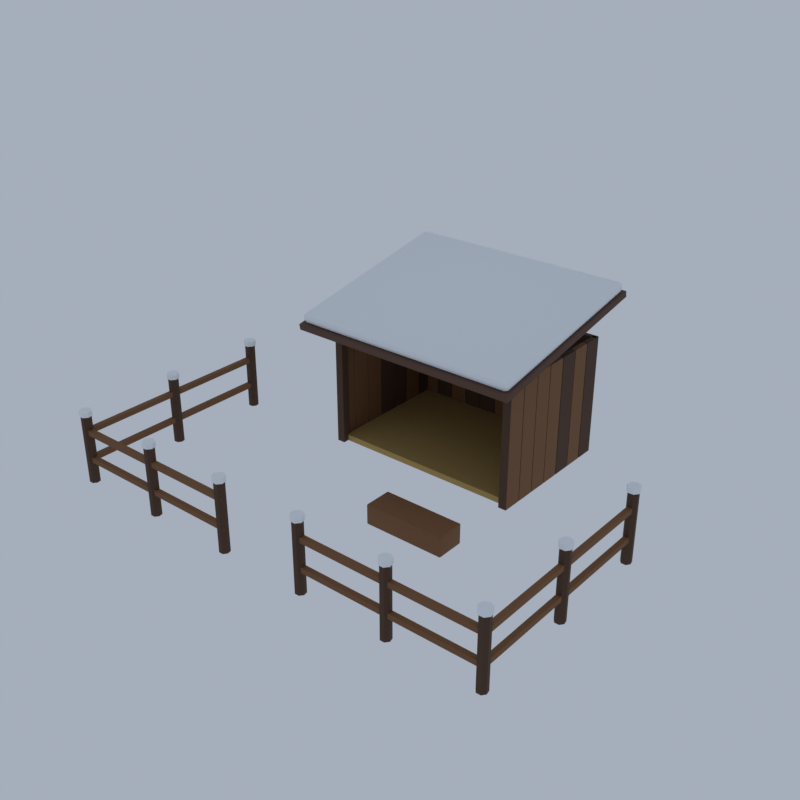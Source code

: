 # Source: E09_goat_pen.blend  (saved by Blender 5.2.45; exported with 4.5.12 LTS)
import bpy
from mathutils import Matrix  # noqa: F401  (used for matrix-valued properties, if any)

bpy.ops.wm.read_factory_settings(use_empty=True)
scene = bpy.context.scene
scene.name = 'Scene'

# ---- collections
col_collection = bpy.data.collections.new('Collection'); scene.collection.children.link(col_collection)

# ---- materials (node trees are filled in below, after node groups)
mat_wood_dark_wood = bpy.data.materials.new('wood_dark|Wood')
mat_wood_dark_wood.diffuse_color = (0.07383, 0.03288, 0.01431, 1.0)
mat_wood_woodplanks = bpy.data.materials.new('wood|WoodPlanks')
mat_wood_woodplanks.diffuse_color = (0.1975, 0.0869, 0.03026, 1.0)
mat_roof_old_slate = bpy.data.materials.new('roof_old|Slate')
mat_roof_old_slate.diffuse_color = (0.1166, 0.06191, 0.04145, 1.0)
mat_snow_snow = bpy.data.materials.new('snow|Snow')
mat_snow_snow.diffuse_color = (0.8592, 0.8913, 0.924, 1.0)
mat_thatch_fabric = bpy.data.materials.new('thatch|Fabric')
mat_thatch_fabric.diffuse_color = (0.4423, 0.2932, 0.09152, 1.0)
mat_water_glass = bpy.data.materials.new('water|Glass')
mat_water_glass.diffuse_color = (0.04455, 0.1636, 0.2195, 1.0)

# ---- material node trees
mat_wood_dark_wood.use_nodes = True; mat_wood_dark_wood.node_tree.nodes.clear()
_N = mat_wood_dark_wood.node_tree.nodes; _L = mat_wood_dark_wood.node_tree.links
n0 = _N.new('ShaderNodeBsdfPrincipled'); n0.name = 'Principled BSDF'; n0.location = (-200, 100)
n0.inputs[0].default_value = (0.07383, 0.03288, 0.01431, 1.0)
n0.inputs[2].default_value = 0.8
n0.inputs[10].default_value = 0.005
n1 = _N.new('ShaderNodeOutputMaterial'); n1.name = 'Material Output'; n1.location = (200, 100)
_L.new(n0.outputs[0], n1.inputs[0])
n1.is_active_output = True
mat_wood_woodplanks.use_nodes = True; mat_wood_woodplanks.node_tree.nodes.clear()
_N = mat_wood_woodplanks.node_tree.nodes; _L = mat_wood_woodplanks.node_tree.links
n0 = _N.new('ShaderNodeBsdfPrincipled'); n0.name = 'Principled BSDF'; n0.location = (-200, 100)
n0.inputs[0].default_value = (0.1975, 0.0869, 0.03026, 1.0)
n0.inputs[2].default_value = 0.8
n0.inputs[10].default_value = 0.005
n1 = _N.new('ShaderNodeOutputMaterial'); n1.name = 'Material Output'; n1.location = (200, 100)
_L.new(n0.outputs[0], n1.inputs[0])
n1.is_active_output = True
mat_roof_old_slate.use_nodes = True; mat_roof_old_slate.node_tree.nodes.clear()
_N = mat_roof_old_slate.node_tree.nodes; _L = mat_roof_old_slate.node_tree.links
n0 = _N.new('ShaderNodeBsdfPrincipled'); n0.name = 'Principled BSDF'; n0.location = (-200, 100)
n0.inputs[0].default_value = (0.1166, 0.06191, 0.04145, 1.0)
n0.inputs[2].default_value = 0.95
n0.inputs[10].default_value = 0.005
n1 = _N.new('ShaderNodeOutputMaterial'); n1.name = 'Material Output'; n1.location = (200, 100)
_L.new(n0.outputs[0], n1.inputs[0])
n1.is_active_output = True
mat_snow_snow.use_nodes = True; mat_snow_snow.node_tree.nodes.clear()
_N = mat_snow_snow.node_tree.nodes; _L = mat_snow_snow.node_tree.links
n0 = _N.new('ShaderNodeBsdfPrincipled'); n0.name = 'Principled BSDF'; n0.location = (-200, 100)
n0.inputs[0].default_value = (0.8592, 0.8913, 0.924, 1.0)
n0.inputs[2].default_value = 0.7
n0.inputs[10].default_value = 0.005
n1 = _N.new('ShaderNodeOutputMaterial'); n1.name = 'Material Output'; n1.location = (200, 100)
_L.new(n0.outputs[0], n1.inputs[0])
n1.is_active_output = True
mat_thatch_fabric.use_nodes = True; mat_thatch_fabric.node_tree.nodes.clear()
_N = mat_thatch_fabric.node_tree.nodes; _L = mat_thatch_fabric.node_tree.links
n0 = _N.new('ShaderNodeBsdfPrincipled'); n0.name = 'Principled BSDF'; n0.location = (-200, 100)
n0.inputs[0].default_value = (0.4423, 0.2932, 0.09152, 1.0)
n0.inputs[2].default_value = 1.0
n0.inputs[10].default_value = 0.005
n1 = _N.new('ShaderNodeOutputMaterial'); n1.name = 'Material Output'; n1.location = (200, 100)
_L.new(n0.outputs[0], n1.inputs[0])
n1.is_active_output = True
mat_water_glass.use_nodes = True; mat_water_glass.node_tree.nodes.clear()
_N = mat_water_glass.node_tree.nodes; _L = mat_water_glass.node_tree.links
n0 = _N.new('ShaderNodeBsdfPrincipled'); n0.name = 'Principled BSDF'; n0.location = (-200, 100)
n0.inputs[0].default_value = (0.04455, 0.1636, 0.2195, 1.0)
n0.inputs[1].default_value = 0.2
n0.inputs[2].default_value = 0.05
n0.inputs[10].default_value = 0.005
n1 = _N.new('ShaderNodeOutputMaterial'); n1.name = 'Material Output'; n1.location = (200, 100)
_L.new(n0.outputs[0], n1.inputs[0])
n1.is_active_output = True

# ---- world
world_world = bpy.data.worlds.new('World'); scene.world = world_world
world_world.use_nodes = True; world_world.node_tree.nodes.clear()
_N = world_world.node_tree.nodes; _L = world_world.node_tree.links
n0 = _N.new('ShaderNodeOutputWorld'); n0.name = 'World Output'; n0.location = (200, 100)
n1 = _N.new('ShaderNodeBackground'); n1.name = 'Background'; n1.location = (-200, 100)
n1.inputs[0].default_value = (0.42, 0.47, 0.55, 1.0)
n1.inputs[1].default_value = 0.9
_L.new(n1.outputs[0], n0.inputs[0])
n0.is_active_output = True
world_world.color = (0.05088, 0.05088, 0.05088)
world_world.sun_shadow_jitter_overblur = 0.0

# ---- meshes
me_goat_pen = bpy.data.meshes.new('goat_pen')
me_goat_pen.from_pydata([(4.975, 8.268, 0.0), (4.975, 8.268, 6.0), (4.975, 8.018, 0.0), (4.975, 8.018, 6.0), (4.116, 8.268, 0.0), (4.116, 8.268, 6.0), (4.116, 8.018, 0.0), (4.116, 8.018, 6.0), (4.066, 8.268, 0.0), (4.066, 8.268, 6.0), (4.066, 8.018, 0.0), (4.066, 8.018, 6.0), (3.207, 8.268, 0.0), (3.207, 8.268, 6.0), (3.207, 8.018, 0.0), (3.207, 8.018, 6.0), (3.157, 8.268, 0.0), (3.157, 8.268, 6.0), (3.157, 8.018, 0.0), (3.157, 8.018, 6.0), (2.298, 8.268, 0.0), (2.298, 8.268, 6.0), (2.298, 8.018, 0.0), (2.298, 8.018, 6.0), (2.248, 8.268, 0.0), (2.248, 8.268, 6.0), (2.248, 8.018, 0.0), (2.248, 8.018, 6.0), (1.389, 8.268, 0.0), (1.389, 8.268, 6.0), (1.389, 8.018, 0.0), (1.389, 8.018, 6.0), (1.339, 8.268, 0.0), (1.339, 8.268, 6.0), (1.339, 8.018, 0.0), (1.339, 8.018, 6.0), (0.4795, 8.268, 0.0), (0.4795, 8.268, 6.0), (0.4795, 8.018, 0.0), (0.4795, 8.018, 6.0), (0.4295, 8.268, 0.0), (0.4295, 8.268, 6.0), (0.4295, 8.018, 0.0), (0.4295, 8.018, 6.0), (-0.4295, 8.268, 0.0), (-0.4295, 8.268, 6.0), (-0.4295, 8.018, 0.0), (-0.4295, 8.018, 6.0), (-0.4795, 8.268, 0.0), (-0.4795, 8.268, 6.0), (-0.4795, 8.018, 0.0), (-0.4795, 8.018, 6.0), (-1.339, 8.268, 0.0), (-1.339, 8.268, 6.0), (-1.339, 8.018, 0.0), (-1.339, 8.018, 6.0), (-1.389, 8.268, 0.0), (-1.389, 8.268, 6.0), (-1.389, 8.018, 0.0), (-1.389, 8.018, 6.0), (-2.248, 8.268, 0.0), (-2.248, 8.268, 6.0), (-2.248, 8.018, 0.0), (-2.248, 8.018, 6.0), (-2.298, 8.268, 0.0), (-2.298, 8.268, 6.0), (-2.298, 8.018, 0.0), (-2.298, 8.018, 6.0), (-3.157, 8.268, 0.0), (-3.157, 8.268, 6.0), (-3.157, 8.018, 0.0), (-3.157, 8.018, 6.0), (-3.207, 8.268, 0.0), (-3.207, 8.268, 6.0), (-3.207, 8.018, 0.0), (-3.207, 8.018, 6.0), (-4.066, 8.268, 0.0), (-4.066, 8.268, 6.0), (-4.066, 8.018, 0.0), (-4.066, 8.018, 6.0), (-4.116, 8.268, 0.0), (-4.116, 8.268, 6.0), (-4.116, 8.018, 0.0), (-4.116, 8.018, 6.0), (-4.975, 8.268, 0.0), (-4.975, 8.268, 6.0), (-4.975, 8.018, 0.0), (-4.975, 8.018, 6.0), (-5.005, 8.238, 0.0), (-5.005, 8.238, 6.0), (-4.755, 8.238, 0.0), (-4.755, 8.238, 6.0), (-5.005, 7.288, 0.0), (-5.005, 7.288, 6.0), (-4.755, 7.288, 0.0), (-4.755, 7.288, 6.0), (-5.005, 7.238, 0.0), (-5.005, 7.238, 6.0), (-4.755, 7.238, 0.0), (-4.755, 7.238, 6.0), (-5.005, 6.288, 0.0), (-5.005, 6.288, 6.0), (-4.755, 6.288, 0.0), (-4.755, 6.288, 6.0), (-5.005, 6.238, 0.0), (-5.005, 6.238, 6.0), (-4.755, 6.238, 0.0), (-4.755, 6.238, 6.0), (-5.005, 5.288, 0.0), (-5.005, 5.288, 6.0), (-4.755, 5.288, 0.0), (-4.755, 5.288, 6.0), (-5.005, 5.238, 0.0), (-5.005, 5.238, 6.0), (-4.755, 5.238, 0.0), (-4.755, 5.238, 6.0), (-5.005, 4.288, 0.0), (-5.005, 4.288, 6.0), (-4.755, 4.288, 0.0), (-4.755, 4.288, 6.0), (-5.005, 4.238, 0.0), (-5.005, 4.238, 6.0), (-4.755, 4.238, 0.0), (-4.755, 4.238, 6.0), (-5.005, 3.288, 0.0), (-5.005, 3.288, 6.0), (-4.755, 3.288, 0.0), (-4.755, 3.288, 6.0), (-5.005, 3.238, 0.0), (-5.005, 3.238, 6.0), (-4.755, 3.238, 0.0), (-4.755, 3.238, 6.0), (-5.005, 2.288, 0.0), (-5.005, 2.288, 6.0), (-4.755, 2.288, 0.0), (-4.755, 2.288, 6.0), (-5.005, 2.238, 0.0), (-5.005, 2.238, 6.0), (-4.755, 2.238, 0.0), (-4.755, 2.238, 6.0), (-5.005, 1.288, 0.0), (-5.005, 1.288, 6.0), (-4.755, 1.288, 0.0), (-4.755, 1.288, 6.0), (5.005, 1.288, 0.0), (5.005, 1.288, 6.0), (4.755, 1.288, 0.0), (4.755, 1.288, 6.0), (5.005, 2.238, 0.0), (5.005, 2.238, 6.0), (4.755, 2.238, 0.0), (4.755, 2.238, 6.0), (5.005, 2.288, 0.0), (5.005, 2.288, 6.0), (4.755, 2.288, 0.0), (4.755, 2.288, 6.0), (5.005, 3.238, 0.0), (5.005, 3.238, 6.0), (4.755, 3.238, 0.0), (4.755, 3.238, 6.0), (5.005, 3.288, 0.0), (5.005, 3.288, 6.0), (4.755, 3.288, 0.0), (4.755, 3.288, 6.0), (5.005, 4.238, 0.0), (5.005, 4.238, 6.0), (4.755, 4.238, 0.0), (4.755, 4.238, 6.0), (5.005, 4.288, 0.0), (5.005, 4.288, 6.0), (4.755, 4.288, 0.0), (4.755, 4.288, 6.0), (5.005, 5.238, 0.0), (5.005, 5.238, 6.0), (4.755, 5.238, 0.0), (4.755, 5.238, 6.0), (5.005, 5.288, 0.0), (5.005, 5.288, 6.0), (4.755, 5.288, 0.0), (4.755, 5.288, 6.0), (5.005, 6.238, 0.0), (5.005, 6.238, 6.0), (4.755, 6.238, 0.0), (4.755, 6.238, 6.0), (5.005, 6.288, 0.0), (5.005, 6.288, 6.0), (4.755, 6.288, 0.0), (4.755, 6.288, 6.0), (5.005, 7.238, 0.0), (5.005, 7.238, 6.0), (4.755, 7.238, 0.0), (4.755, 7.238, 6.0), (5.005, 7.288, 0.0), (5.005, 7.288, 6.0), (4.755, 7.288, 0.0), (4.755, 7.288, 6.0), (5.005, 8.238, 0.0), (5.005, 8.238, 6.0), (4.755, 8.238, 0.0), (4.755, 8.238, 6.0), (-5.0, 1.263, 0.0), (-5.0, 1.263, 6.5), (-5.0, 1.663, 0.0), (-5.0, 1.663, 6.5), (-4.6, 1.263, 0.0), (-4.6, 1.263, 6.5), (-4.6, 1.663, 0.0), (-4.6, 1.663, 6.5), (4.6, 1.263, 0.0), (4.6, 1.263, 6.5), (4.6, 1.663, 0.0), (4.6, 1.663, 6.5), (5.0, 1.263, 0.0), (5.0, 1.263, 6.5), (5.0, 1.663, 0.0), (5.0, 1.663, 6.5), (-5.8, -0.2263, 6.173), (-5.8, -0.2824, 6.468), (-5.8, 9.008, 7.932), (-5.8, 8.952, 8.227), (5.8, -0.2263, 6.173), (5.8, -0.2824, 6.468), (5.8, 9.008, 7.932), (5.8, 8.952, 8.227), (-5.5, 0.08711, 6.531), (-5.5, -0.1468, 6.69), (-5.7, 0.04968, 6.728), (-5.5, -0.06278, 6.562), (-5.615, -0.04214, 6.593), (-5.641, -0.08924, 6.701), (-5.641, 0.07614, 6.589), (-5.5, -0.1655, 6.788), (-5.5, -0.006451, 7.022), (-5.7, 0.03097, 6.826), (-5.5, -0.1344, 6.938), (-5.615, -0.1041, 6.918), (-5.641, 0.00451, 6.965), (-5.641, -0.108, 6.799), (-5.5, 8.732, 8.178), (-5.7, 8.694, 8.374), (-5.5, 8.891, 8.412), (-5.641, 8.721, 8.235), (-5.615, 8.829, 8.282), (-5.641, 8.833, 8.401), (-5.5, 8.86, 8.262), (-5.5, 8.638, 8.669), (-5.5, 8.872, 8.51), (-5.7, 8.676, 8.472), (-5.5, 8.788, 8.638), (-5.615, 8.767, 8.607), (-5.641, 8.814, 8.499), (-5.641, 8.649, 8.611), (5.5, 0.08711, 6.531), (5.7, 0.04968, 6.728), (5.5, -0.1468, 6.69), (5.641, 0.07614, 6.589), (5.615, -0.04214, 6.593), (5.641, -0.08924, 6.701), (5.5, -0.06278, 6.562), (5.5, -0.006451, 7.022), (5.5, -0.1655, 6.788), (5.7, 0.03097, 6.826), (5.5, -0.1344, 6.938), (5.615, -0.1041, 6.918), (5.641, -0.108, 6.799), (5.641, 0.00451, 6.965), (5.5, 8.732, 8.178), (5.5, 8.891, 8.412), (5.7, 8.694, 8.374), (5.5, 8.86, 8.262), (5.615, 8.829, 8.282), (5.641, 8.833, 8.401), (5.641, 8.721, 8.235), (5.5, 8.638, 8.669), (5.7, 8.676, 8.472), (5.5, 8.872, 8.51), (5.641, 8.649, 8.611), (5.615, 8.767, 8.607), (5.641, 8.814, 8.499), (5.5, 8.788, 8.638), (-2.0, 7.513, 1.6), (-2.0, 7.513, 3.6), (-2.0, 7.813, 1.6), (-2.0, 7.813, 3.6), (2.0, 7.513, 1.6), (2.0, 7.513, 3.6), (2.0, 7.813, 1.6), (2.0, 7.813, 3.6), (-1.85, 7.618, 1.578), (-1.85, 6.618, 3.578), (-1.85, 7.707, 1.622), (-1.85, 6.707, 3.622), (-1.75, 7.618, 1.578), (-1.75, 6.618, 3.578), (-1.75, 7.707, 1.622), (-1.75, 6.707, 3.622), (-1.35, 7.618, 1.578), (-1.35, 6.618, 3.578), (-1.35, 7.707, 1.622), (-1.35, 6.707, 3.622), (-1.25, 7.618, 1.578), (-1.25, 6.618, 3.578), (-1.25, 7.707, 1.622), (-1.25, 6.707, 3.622), (-0.85, 7.618, 1.578), (-0.85, 6.618, 3.578), (-0.85, 7.707, 1.622), (-0.85, 6.707, 3.622), (-0.75, 7.618, 1.578), (-0.75, 6.618, 3.578), (-0.75, 7.707, 1.622), (-0.75, 6.707, 3.622), (-0.35, 7.618, 1.578), (-0.35, 6.618, 3.578), (-0.35, 7.707, 1.622), (-0.35, 6.707, 3.622), (-0.25, 7.618, 1.578), (-0.25, 6.618, 3.578), (-0.25, 7.707, 1.622), (-0.25, 6.707, 3.622), (0.15, 7.618, 1.578), (0.15, 6.618, 3.578), (0.15, 7.707, 1.622), (0.15, 6.707, 3.622), (0.25, 7.618, 1.578), (0.25, 6.618, 3.578), (0.25, 7.707, 1.622), (0.25, 6.707, 3.622), (0.65, 7.618, 1.578), (0.65, 6.618, 3.578), (0.65, 7.707, 1.622), (0.65, 6.707, 3.622), (0.75, 7.618, 1.578), (0.75, 6.618, 3.578), (0.75, 7.707, 1.622), (0.75, 6.707, 3.622), (1.15, 7.618, 1.578), (1.15, 6.618, 3.578), (1.15, 7.707, 1.622), (1.15, 6.707, 3.622), (1.25, 7.618, 1.578), (1.25, 6.618, 3.578), (1.25, 7.707, 1.622), (1.25, 6.707, 3.622), (1.65, 7.618, 1.578), (1.65, 6.618, 3.578), (1.65, 7.707, 1.622), (1.65, 6.707, 3.622), (1.75, 7.618, 1.578), (1.75, 6.618, 3.578), (1.75, 7.707, 1.622), (1.75, 6.707, 3.622), (0.0, 7.063, 1.98), (1.27, 6.659, 2.608), (-0.508, 6.379, 2.589), (-1.678, 7.063, 2.581), (-0.5566, 7.812, 2.55), (1.435, 7.519, 2.557), (0.502, 6.387, 3.406), (-1.447, 6.603, 3.447), (-1.484, 7.534, 3.458), (0.5039, 7.741, 3.408), (1.566, 7.063, 3.391), (0.0, 7.063, 3.981), (-0.3109, 6.644, 2.186), (0.8398, 6.796, 2.16), (0.5537, 6.317, 2.446), (1.725, 7.063, 2.467), (0.7444, 7.299, 2.256), (-1.016, 7.063, 2.178), (-1.173, 6.69, 2.552), (-0.3184, 7.491, 2.166), (-1.286, 7.472, 2.509), (0.5333, 7.781, 2.467), (1.729, 6.817, 3.0), (1.99, 7.346, 3.0), (0.0, 6.202, 3.0), (1.209, 6.335, 3.0), (-1.753, 6.813, 3.0), (-1.007, 6.457, 3.0), (-0.9833, 7.655, 3.0), (-1.891, 7.331, 3.0), (1.13, 7.743, 3.0), (0.0, 7.914, 3.0), (1.347, 6.634, 3.515), (-0.5189, 6.364, 3.519), (-1.758, 7.063, 3.543), (-0.5418, 7.792, 3.542), (1.171, 7.435, 3.447), (0.307, 6.649, 3.804), (0.9801, 7.063, 3.793), (-0.8261, 6.8, 3.826), (-0.8758, 7.341, 3.876), (0.3151, 7.487, 3.825), (-4.7, 1.563, 0.0), (-4.7, 1.563, 0.3), (-4.7, 7.963, 0.0), (-4.7, 7.963, 0.3), (4.7, 1.563, 0.0), (4.7, 1.563, 0.3), (4.7, 7.963, 0.0), (4.7, 7.963, 0.3), (1.05, -3.387, 0.0), (1.05, -3.437, 0.05), (1.0, -3.387, 0.05), (1.05, -3.423, 0.01464), (1.021, -3.416, 0.02113), (1.015, -3.423, 0.05), (1.015, -3.387, 0.01464), (1.05, -3.437, 0.95), (1.05, -3.387, 1.0), (1.0, -3.387, 0.95), (1.05, -3.423, 0.9854), (1.021, -3.416, 0.9789), (1.015, -3.387, 0.9854), (1.015, -3.423, 0.95), (1.05, -2.087, 0.0), (1.0, -2.087, 0.05), (1.05, -2.037, 0.05), (1.015, -2.087, 0.01464), (1.021, -2.059, 0.02113), (1.015, -2.052, 0.05), (1.05, -2.052, 0.01464), (1.05, -2.087, 1.0), (1.05, -2.037, 0.95), (1.0, -2.087, 0.95), (1.05, -2.052, 0.9854), (1.021, -2.059, 0.9789), (1.015, -2.052, 0.95), (1.015, -2.087, 0.9854), (4.95, -3.387, 0.0), (5.0, -3.387, 0.05), (4.95, -3.437, 0.05), (4.985, -3.387, 0.01464), (4.979, -3.416, 0.02113), (4.985, -3.423, 0.05), (4.95, -3.423, 0.01464), (4.95, -3.387, 1.0), (4.95, -3.437, 0.95), (5.0, -3.387, 0.95), (4.95, -3.423, 0.9854), (4.979, -3.416, 0.9789), (4.985, -3.423, 0.95), (4.985, -3.387, 0.9854), (4.95, -2.087, 0.0), (4.95, -2.037, 0.05), (5.0, -2.087, 0.05), (4.95, -2.052, 0.01464), (4.979, -2.059, 0.02113), (4.985, -2.052, 0.05), (4.985, -2.087, 0.01464), (4.95, -2.087, 1.0), (5.0, -2.087, 0.95), (4.95, -2.037, 0.95), (4.985, -2.087, 0.9854), (4.979, -2.059, 0.9789), (4.985, -2.052, 0.95), (4.95, -2.052, 0.9854), (1.2, -3.237, 0.925), (1.2, -3.237, 0.975), (1.2, -2.237, 0.925), (1.2, -2.237, 0.975), (4.8, -3.237, 0.925), (4.8, -3.237, 0.975), (4.8, -2.237, 0.925), (4.8, -2.237, 0.975), (-11.0, -8.487, 0.0), (-11.0, -8.487, 3.4), (-10.8, -8.582, 0.0), (-10.8, -8.582, 3.4), (-10.76, -8.793, 0.0), (-10.76, -8.793, 3.4), (-10.89, -8.963, 0.0), (-10.89, -8.963, 3.4), (-11.11, -8.963, 0.0), (-11.11, -8.963, 3.4), (-11.24, -8.793, 0.0), (-11.24, -8.793, 3.4), (-11.2, -8.582, 0.0), (-11.2, -8.582, 3.4), (-11.0, -8.437, 3.4), (-11.0, -8.437, 3.65), (-10.77, -8.55, 3.4), (-10.77, -8.55, 3.65), (-10.71, -8.804, 3.4), (-10.71, -8.804, 3.65), (-10.87, -9.008, 3.4), (-10.87, -9.008, 3.65), (-11.13, -9.008, 3.4), (-11.13, -9.008, 3.65), (-11.29, -8.804, 3.4), (-11.29, -8.804, 3.65), (-11.23, -8.55, 3.4), (-11.23, -8.55, 3.65), (-6.6, -8.487, 0.0), (-6.6, -8.487, 3.4), (-6.405, -8.582, 0.0), (-6.405, -8.582, 3.4), (-6.356, -8.793, 0.0), (-6.356, -8.793, 3.4), (-6.492, -8.963, 0.0), (-6.492, -8.963, 3.4), (-6.708, -8.963, 0.0), (-6.708, -8.963, 3.4), (-6.844, -8.793, 0.0), (-6.844, -8.793, 3.4), (-6.795, -8.582, 0.0), (-6.795, -8.582, 3.4), (-6.6, -8.437, 3.4), (-6.6, -8.437, 3.65), (-6.365, -8.55, 3.4), (-6.365, -8.55, 3.65), (-6.308, -8.804, 3.4), (-6.308, -8.804, 3.65), (-6.47, -9.008, 3.4), (-6.47, -9.008, 3.65), (-6.73, -9.008, 3.4), (-6.73, -9.008, 3.65), (-6.892, -8.804, 3.4), (-6.892, -8.804, 3.65), (-6.835, -8.55, 3.4), (-6.835, -8.55, 3.65), (-2.2, -8.487, 0.0), (-2.2, -8.487, 3.4), (-2.005, -8.582, 0.0), (-2.005, -8.582, 3.4), (-1.956, -8.793, 0.0), (-1.956, -8.793, 3.4), (-2.092, -8.963, 0.0), (-2.092, -8.963, 3.4), (-2.308, -8.963, 0.0), (-2.308, -8.963, 3.4), (-2.444, -8.793, 0.0), (-2.444, -8.793, 3.4), (-2.395, -8.582, 0.0), (-2.395, -8.582, 3.4), (-2.2, -8.437, 3.4), (-2.2, -8.437, 3.65), (-1.965, -8.55, 3.4), (-1.965, -8.55, 3.65), (-1.908, -8.804, 3.4), (-1.908, -8.804, 3.65), (-2.07, -9.008, 3.4), (-2.07, -9.008, 3.65), (-2.33, -9.008, 3.4), (-2.33, -9.008, 3.65), (-2.492, -8.804, 3.4), (-2.492, -8.804, 3.65), (-2.435, -8.55, 3.4), (-2.435, -8.55, 3.65), (2.2, -8.487, 0.0), (2.2, -8.487, 3.4), (2.395, -8.582, 0.0), (2.395, -8.582, 3.4), (2.444, -8.793, 0.0), (2.444, -8.793, 3.4), (2.308, -8.963, 0.0), (2.308, -8.963, 3.4), (2.092, -8.963, 0.0), (2.092, -8.963, 3.4), (1.956, -8.793, 0.0), (1.956, -8.793, 3.4), (2.005, -8.582, 0.0), (2.005, -8.582, 3.4), (2.2, -8.437, 3.4), (2.2, -8.437, 3.65), (2.435, -8.55, 3.4), (2.435, -8.55, 3.65), (2.492, -8.804, 3.4), (2.492, -8.804, 3.65), (2.33, -9.008, 3.4), (2.33, -9.008, 3.65), (2.07, -9.008, 3.4), (2.07, -9.008, 3.65), (1.908, -8.804, 3.4), (1.908, -8.804, 3.65), (1.965, -8.55, 3.4), (1.965, -8.55, 3.65), (6.6, -8.487, 0.0), (6.6, -8.487, 3.4), (6.795, -8.582, 0.0), (6.795, -8.582, 3.4), (6.844, -8.793, 0.0), (6.844, -8.793, 3.4), (6.708, -8.963, 0.0), (6.708, -8.963, 3.4), (6.492, -8.963, 0.0), (6.492, -8.963, 3.4), (6.356, -8.793, 0.0), (6.356, -8.793, 3.4), (6.405, -8.582, 0.0), (6.405, -8.582, 3.4), (6.6, -8.437, 3.4), (6.6, -8.437, 3.65), (6.835, -8.55, 3.4), (6.835, -8.55, 3.65), (6.892, -8.804, 3.4), (6.892, -8.804, 3.65), (6.73, -9.008, 3.4), (6.73, -9.008, 3.65), (6.47, -9.008, 3.4), (6.47, -9.008, 3.65), (6.308, -8.804, 3.4), (6.308, -8.804, 3.65), (6.365, -8.55, 3.4), (6.365, -8.55, 3.65), (11.0, -8.487, 0.0), (11.0, -8.487, 3.4), (11.2, -8.582, 0.0), (11.2, -8.582, 3.4), (11.24, -8.793, 0.0), (11.24, -8.793, 3.4), (11.11, -8.963, 0.0), (11.11, -8.963, 3.4), (10.89, -8.963, 0.0), (10.89, -8.963, 3.4), (10.76, -8.793, 0.0), (10.76, -8.793, 3.4), (10.8, -8.582, 0.0), (10.8, -8.582, 3.4), (11.0, -8.437, 3.4), (11.0, -8.437, 3.65), (11.23, -8.55, 3.4), (11.23, -8.55, 3.65), (11.29, -8.804, 3.4), (11.29, -8.804, 3.65), (11.13, -9.008, 3.4), (11.13, -9.008, 3.65), (10.87, -9.008, 3.4), (10.87, -9.008, 3.65), (10.71, -8.804, 3.4), (10.71, -8.804, 3.65), (10.77, -8.55, 3.4), (10.77, -8.55, 3.65), (-11.0, -8.862, 1.075), (-2.0, -8.862, 1.075), (-11.0, -8.862, 1.325), (-2.0, -8.862, 1.325), (-11.0, -8.612, 1.075), (-2.0, -8.612, 1.075), (-11.0, -8.612, 1.325), (-2.0, -8.612, 1.325), (2.0, -8.862, 1.075), (11.0, -8.862, 1.075), (2.0, -8.862, 1.325), (11.0, -8.862, 1.325), (2.0, -8.612, 1.075), (11.0, -8.612, 1.075), (2.0, -8.612, 1.325), (11.0, -8.612, 1.325), (-11.0, -8.862, 2.475), (-2.0, -8.862, 2.475), (-11.0, -8.862, 2.725), (-2.0, -8.862, 2.725), (-11.0, -8.612, 2.475), (-2.0, -8.612, 2.475), (-11.0, -8.612, 2.725), (-2.0, -8.612, 2.725), (2.0, -8.862, 2.475), (11.0, -8.862, 2.475), (2.0, -8.862, 2.725), (11.0, -8.862, 2.725), (2.0, -8.612, 2.475), (11.0, -8.612, 2.475), (2.0, -8.612, 2.725), (11.0, -8.612, 2.725), (11.0, -3.487, 0.0), (11.0, -3.487, 3.4), (11.2, -3.582, 0.0), (11.2, -3.582, 3.4), (11.24, -3.793, 0.0), (11.24, -3.793, 3.4), (11.11, -3.963, 0.0), (11.11, -3.963, 3.4), (10.89, -3.963, 0.0), (10.89, -3.963, 3.4), (10.76, -3.793, 0.0), (10.76, -3.793, 3.4), (10.8, -3.582, 0.0), (10.8, -3.582, 3.4), (11.0, -3.437, 3.4), (11.0, -3.437, 3.65), (11.23, -3.55, 3.4), (11.23, -3.55, 3.65), (11.29, -3.804, 3.4), (11.29, -3.804, 3.65), (11.13, -4.008, 3.4), (11.13, -4.008, 3.65), (10.87, -4.008, 3.4), (10.87, -4.008, 3.65), (10.71, -3.804, 3.4), (10.71, -3.804, 3.65), (10.77, -3.55, 3.4), (10.77, -3.55, 3.65), (11.0, 1.513, 0.0), (11.0, 1.513, 3.4), (11.2, 1.418, 0.0), (11.2, 1.418, 3.4), (11.24, 1.207, 0.0), (11.24, 1.207, 3.4), (11.11, 1.037, 0.0), (11.11, 1.037, 3.4), (10.89, 1.037, 0.0), (10.89, 1.037, 3.4), (10.76, 1.207, 0.0), (10.76, 1.207, 3.4), (10.8, 1.418, 0.0), (10.8, 1.418, 3.4), (11.0, 1.563, 3.4), (11.0, 1.563, 3.65), (11.23, 1.45, 3.4), (11.23, 1.45, 3.65), (11.29, 1.196, 3.4), (11.29, 1.196, 3.65), (11.13, 0.9923, 3.4), (11.13, 0.9923, 3.65), (10.87, 0.9923, 3.4), (10.87, 0.9923, 3.65), (10.71, 1.196, 3.4), (10.71, 1.196, 3.65), (10.77, 1.45, 3.4), (10.77, 1.45, 3.65), (11.12, -8.737, 1.075), (11.12, 1.263, 1.075), (11.12, -8.737, 1.325), (11.12, 1.263, 1.325), (10.88, -8.737, 1.075), (10.88, 1.263, 1.075), (10.88, -8.737, 1.325), (10.88, 1.263, 1.325), (11.12, -8.737, 2.475), (11.12, 1.263, 2.475), (11.12, -8.737, 2.725), (11.12, 1.263, 2.725), (10.88, -8.737, 2.475), (10.88, 1.263, 2.475), (10.88, -8.737, 2.725), (10.88, 1.263, 2.725), (-11.0, 1.513, 0.0), (-11.0, 1.513, 3.4), (-10.8, 1.418, 0.0), (-10.8, 1.418, 3.4), (-10.76, 1.207, 0.0), (-10.76, 1.207, 3.4), (-10.89, 1.037, 0.0), (-10.89, 1.037, 3.4), (-11.11, 1.037, 0.0), (-11.11, 1.037, 3.4), (-11.24, 1.207, 0.0), (-11.24, 1.207, 3.4), (-11.2, 1.418, 0.0), (-11.2, 1.418, 3.4), (-11.0, 1.563, 3.4), (-11.0, 1.563, 3.65), (-10.77, 1.45, 3.4), (-10.77, 1.45, 3.65), (-10.71, 1.196, 3.4), (-10.71, 1.196, 3.65), (-10.87, 0.9923, 3.4), (-10.87, 0.9923, 3.65), (-11.13, 0.9923, 3.4), (-11.13, 0.9923, 3.65), (-11.29, 1.196, 3.4), (-11.29, 1.196, 3.65), (-11.23, 1.45, 3.4), (-11.23, 1.45, 3.65), (-11.0, -3.487, 0.0), (-11.0, -3.487, 3.4), (-10.8, -3.582, 0.0), (-10.8, -3.582, 3.4), (-10.76, -3.793, 0.0), (-10.76, -3.793, 3.4), (-10.89, -3.963, 0.0), (-10.89, -3.963, 3.4), (-11.11, -3.963, 0.0), (-11.11, -3.963, 3.4), (-11.24, -3.793, 0.0), (-11.24, -3.793, 3.4), (-11.2, -3.582, 0.0), (-11.2, -3.582, 3.4), (-11.0, -3.437, 3.4), (-11.0, -3.437, 3.65), (-10.77, -3.55, 3.4), (-10.77, -3.55, 3.65), (-10.71, -3.804, 3.4), (-10.71, -3.804, 3.65), (-10.87, -4.008, 3.4), (-10.87, -4.008, 3.65), (-11.13, -4.008, 3.4), (-11.13, -4.008, 3.65), (-11.29, -3.804, 3.4), (-11.29, -3.804, 3.65), (-11.23, -3.55, 3.4), (-11.23, -3.55, 3.65), (-11.12, 1.263, 1.075), (-11.12, -8.737, 1.075), (-11.12, 1.263, 1.325), (-11.12, -8.737, 1.325), (-10.88, 1.263, 1.075), (-10.88, -8.737, 1.075), (-10.88, 1.263, 1.325), (-10.88, -8.737, 1.325), (-11.12, 1.263, 2.475), (-11.12, -8.737, 2.475), (-11.12, 1.263, 2.725), (-11.12, -8.737, 2.725), (-10.88, 1.263, 2.475), (-10.88, -8.737, 2.475), (-10.88, 1.263, 2.725), (-10.88, -8.737, 2.725)], [], [(0, 1, 3, 2), (2, 3, 7, 6), (6, 7, 5, 4), (4, 5, 1, 0), (2, 6, 4, 0), (7, 3, 1, 5), (8, 9, 11, 10), (10, 11, 15, 14), (14, 15, 13, 12), (12, 13, 9, 8), (10, 14, 12, 8), (15, 11, 9, 13), (16, 17, 19, 18), (18, 19, 23, 22), (22, 23, 21, 20), (20, 21, 17, 16), (18, 22, 20, 16), (23, 19, 17, 21), (24, 25, 27, 26), (26, 27, 31, 30), (30, 31, 29, 28), (28, 29, 25, 24), (26, 30, 28, 24), (31, 27, 25, 29), (32, 33, 35, 34), (34, 35, 39, 38), (38, 39, 37, 36), (36, 37, 33, 32), (34, 38, 36, 32), (39, 35, 33, 37), (40, 41, 43, 42), (42, 43, 47, 46), (46, 47, 45, 44), (44, 45, 41, 40), (42, 46, 44, 40), (47, 43, 41, 45), (48, 49, 51, 50), (50, 51, 55, 54), (54, 55, 53, 52), (52, 53, 49, 48), (50, 54, 52, 48), (55, 51, 49, 53), (56, 57, 59, 58), (58, 59, 63, 62), (62, 63, 61, 60), (60, 61, 57, 56), (58, 62, 60, 56), (63, 59, 57, 61), (64, 65, 67, 66), (66, 67, 71, 70), (70, 71, 69, 68), (68, 69, 65, 64), (66, 70, 68, 64), (71, 67, 65, 69), (72, 73, 75, 74), (74, 75, 79, 78), (78, 79, 77, 76), (76, 77, 73, 72), (74, 78, 76, 72), (79, 75, 73, 77), (80, 81, 83, 82), (82, 83, 87, 86), (86, 87, 85, 84), (84, 85, 81, 80), (82, 86, 84, 80), (87, 83, 81, 85), (88, 89, 91, 90), (90, 91, 95, 94), (94, 95, 93, 92), (92, 93, 89, 88), (90, 94, 92, 88), (95, 91, 89, 93), (96, 97, 99, 98), (98, 99, 103, 102), (102, 103, 101, 100), (100, 101, 97, 96), (98, 102, 100, 96), (103, 99, 97, 101), (104, 105, 107, 106), (106, 107, 111, 110), (110, 111, 109, 108), (108, 109, 105, 104), (106, 110, 108, 104), (111, 107, 105, 109), (112, 113, 115, 114), (114, 115, 119, 118), (118, 119, 117, 116), (116, 117, 113, 112), (114, 118, 116, 112), (119, 115, 113, 117), (120, 121, 123, 122), (122, 123, 127, 126), (126, 127, 125, 124), (124, 125, 121, 120), (122, 126, 124, 120), (127, 123, 121, 125), (128, 129, 131, 130), (130, 131, 135, 134), (134, 135, 133, 132), (132, 133, 129, 128), (130, 134, 132, 128), (135, 131, 129, 133), (136, 137, 139, 138), (138, 139, 143, 142), (142, 143, 141, 140), (140, 141, 137, 136), (138, 142, 140, 136), (143, 139, 137, 141), (144, 145, 147, 146), (146, 147, 151, 150), (150, 151, 149, 148), (148, 149, 145, 144), (146, 150, 148, 144), (151, 147, 145, 149), (152, 153, 155, 154), (154, 155, 159, 158), (158, 159, 157, 156), (156, 157, 153, 152), (154, 158, 156, 152), (159, 155, 153, 157), (160, 161, 163, 162), (162, 163, 167, 166), (166, 167, 165, 164), (164, 165, 161, 160), (162, 166, 164, 160), (167, 163, 161, 165), (168, 169, 171, 170), (170, 171, 175, 174), (174, 175, 173, 172), (172, 173, 169, 168), (170, 174, 172, 168), (175, 171, 169, 173), (176, 177, 179, 178), (178, 179, 183, 182), (182, 183, 181, 180), (180, 181, 177, 176), (178, 182, 180, 176), (183, 179, 177, 181), (184, 185, 187, 186), (186, 187, 191, 190), (190, 191, 189, 188), (188, 189, 185, 184), (186, 190, 188, 184), (191, 187, 185, 189), (192, 193, 195, 194), (194, 195, 199, 198), (198, 199, 197, 196), (196, 197, 193, 192), (194, 198, 196, 192), (199, 195, 193, 197), (200, 201, 203, 202), (202, 203, 207, 206), (206, 207, 205, 204), (204, 205, 201, 200), (202, 206, 204, 200), (207, 203, 201, 205), (208, 209, 211, 210), (210, 211, 215, 214), (214, 215, 213, 212), (212, 213, 209, 208), (210, 214, 212, 208), (215, 211, 209, 213), (216, 217, 219, 218), (218, 219, 223, 222), (222, 223, 221, 220), (220, 221, 217, 216), (218, 222, 220, 216), (223, 219, 217, 221), (224, 227, 228, 230), (225, 229, 228, 227), (226, 230, 228, 229), (231, 234, 235, 237), (232, 236, 235, 234), (233, 237, 235, 236), (238, 241, 242, 244), (239, 243, 242, 241), (240, 244, 242, 243), (245, 248, 249, 251), (246, 250, 249, 248), (247, 251, 249, 250), (252, 255, 256, 258), (253, 257, 256, 255), (254, 258, 256, 257), (259, 262, 263, 265), (260, 264, 263, 262), (261, 265, 263, 264), (266, 269, 270, 272), (267, 271, 270, 269), (268, 272, 270, 271), (273, 276, 277, 279), (274, 278, 277, 276), (275, 279, 277, 278), (238, 224, 230, 241), (241, 230, 226, 239), (225, 231, 237, 229), (229, 237, 233, 226), (232, 245, 251, 236), (236, 251, 247, 233), (246, 240, 243, 250), (250, 243, 239, 247), (266, 238, 244, 269), (269, 244, 240, 267), (245, 273, 279, 248), (248, 279, 275, 246), (274, 268, 271, 278), (278, 271, 267, 275), (252, 266, 272, 255), (255, 272, 268, 253), (273, 259, 265, 276), (276, 265, 261, 274), (260, 254, 257, 264), (264, 257, 253, 261), (224, 252, 258, 227), (227, 258, 254, 225), (259, 232, 234, 262), (262, 234, 231, 260), (238, 266, 252, 224), (226, 233, 247, 239), (254, 260, 231, 225), (273, 245, 232, 259), (240, 246, 275, 267), (268, 274, 261, 253), (280, 281, 283, 282), (282, 283, 287, 286), (286, 287, 285, 284), (284, 285, 281, 280), (282, 286, 284, 280), (287, 283, 281, 285), (288, 289, 291, 290), (290, 291, 295, 294), (294, 295, 293, 292), (292, 293, 289, 288), (290, 294, 292, 288), (295, 291, 289, 293), (296, 297, 299, 298), (298, 299, 303, 302), (302, 303, 301, 300), (300, 301, 297, 296), (298, 302, 300, 296), (303, 299, 297, 301), (304, 305, 307, 306), (306, 307, 311, 310), (310, 311, 309, 308), (308, 309, 305, 304), (306, 310, 308, 304), (311, 307, 305, 309), (312, 313, 315, 314), (314, 315, 319, 318), (318, 319, 317, 316), (316, 317, 313, 312), (314, 318, 316, 312), (319, 315, 313, 317), (320, 321, 323, 322), (322, 323, 327, 326), (326, 327, 325, 324), (324, 325, 321, 320), (322, 326, 324, 320), (327, 323, 321, 325), (328, 329, 331, 330), (330, 331, 335, 334), (334, 335, 333, 332), (332, 333, 329, 328), (330, 334, 332, 328), (335, 331, 329, 333), (336, 337, 339, 338), (338, 339, 343, 342), (342, 343, 341, 340), (340, 341, 337, 336), (338, 342, 340, 336), (343, 339, 337, 341), (344, 345, 347, 346), (346, 347, 351, 350), (350, 351, 349, 348), (348, 349, 345, 344), (346, 350, 348, 344), (351, 347, 345, 349), (352, 365, 364), (353, 365, 367), (352, 364, 369), (352, 369, 371), (352, 371, 368), (353, 367, 374), (354, 366, 376), (355, 370, 378), (356, 372, 380), (357, 373, 382), (353, 374, 377), (354, 376, 379), (355, 378, 381), (356, 380, 383), (357, 382, 375), (358, 384, 389), (359, 385, 391), (360, 386, 392), (361, 387, 393), (362, 388, 390), (390, 393, 363), (390, 388, 393), (388, 361, 393), (393, 392, 363), (393, 387, 392), (387, 360, 392), (392, 391, 363), (392, 386, 391), (386, 359, 391), (391, 389, 363), (391, 385, 389), (385, 358, 389), (389, 390, 363), (389, 384, 390), (384, 362, 390), (375, 388, 362), (375, 382, 388), (382, 361, 388), (383, 387, 361), (383, 380, 387), (380, 360, 387), (381, 386, 360), (381, 378, 386), (378, 359, 386), (379, 385, 359), (379, 376, 385), (376, 358, 385), (377, 384, 358), (377, 374, 384), (374, 362, 384), (382, 383, 361), (382, 373, 383), (373, 356, 383), (380, 381, 360), (380, 372, 381), (372, 355, 381), (378, 379, 359), (378, 370, 379), (370, 354, 379), (376, 377, 358), (376, 366, 377), (366, 353, 377), (374, 375, 362), (374, 367, 375), (367, 357, 375), (368, 373, 357), (368, 371, 373), (371, 356, 373), (371, 372, 356), (371, 369, 372), (369, 355, 372), (369, 370, 355), (369, 364, 370), (364, 354, 370), (367, 368, 357), (367, 365, 368), (365, 352, 368), (364, 366, 354), (364, 365, 366), (365, 353, 366), (394, 395, 397, 396), (396, 397, 401, 400), (400, 401, 399, 398), (398, 399, 395, 394), (396, 400, 398, 394), (401, 397, 395, 399), (402, 405, 406, 408), (403, 407, 406, 405), (404, 408, 406, 407), (409, 412, 413, 415), (410, 414, 413, 412), (411, 415, 413, 414), (416, 419, 420, 422), (417, 421, 420, 419), (418, 422, 420, 421), (423, 426, 427, 429), (424, 428, 427, 426), (425, 429, 427, 428), (430, 433, 434, 436), (431, 435, 434, 433), (432, 436, 434, 435), (437, 440, 441, 443), (438, 442, 441, 440), (439, 443, 441, 442), (444, 447, 448, 450), (445, 449, 448, 447), (446, 450, 448, 449), (451, 454, 455, 457), (452, 456, 455, 454), (453, 457, 455, 456), (416, 402, 408, 419), (419, 408, 404, 417), (403, 409, 415, 407), (407, 415, 411, 404), (410, 423, 429, 414), (414, 429, 425, 411), (424, 418, 421, 428), (428, 421, 417, 425), (444, 416, 422, 447), (447, 422, 418, 445), (423, 451, 457, 426), (426, 457, 453, 424), (452, 446, 449, 456), (456, 449, 445, 453), (430, 444, 450, 433), (433, 450, 446, 431), (451, 437, 443, 454), (454, 443, 439, 452), (438, 432, 435, 442), (442, 435, 431, 439), (402, 430, 436, 405), (405, 436, 432, 403), (437, 410, 412, 440), (440, 412, 409, 438), (416, 444, 430, 402), (404, 411, 425, 417), (432, 438, 409, 403), (451, 423, 410, 437), (418, 424, 453, 445), (446, 452, 439, 431), (458, 459, 461, 460), (460, 461, 465, 464), (464, 465, 463, 462), (462, 463, 459, 458), (460, 464, 462, 458), (465, 461, 459, 463), (466, 467, 469, 468), (468, 469, 471, 470), (470, 471, 473, 472), (472, 473, 475, 474), (474, 475, 477, 476), (469, 467, 479, 477, 475, 473, 471), (476, 477, 479, 478), (478, 479, 467, 466), (466, 468, 470, 472, 474, 476, 478), (480, 481, 483, 482), (482, 483, 485, 484), (484, 485, 487, 486), (486, 487, 489, 488), (488, 489, 491, 490), (483, 481, 493, 491, 489, 487, 485), (490, 491, 493, 492), (492, 493, 481, 480), (480, 482, 484, 486, 488, 490, 492), (494, 495, 497, 496), (496, 497, 499, 498), (498, 499, 501, 500), (500, 501, 503, 502), (502, 503, 505, 504), (497, 495, 507, 505, 503, 501, 499), (504, 505, 507, 506), (506, 507, 495, 494), (494, 496, 498, 500, 502, 504, 506), (508, 509, 511, 510), (510, 511, 513, 512), (512, 513, 515, 514), (514, 515, 517, 516), (516, 517, 519, 518), (511, 509, 521, 519, 517, 515, 513), (518, 519, 521, 520), (520, 521, 509, 508), (508, 510, 512, 514, 516, 518, 520), (522, 523, 525, 524), (524, 525, 527, 526), (526, 527, 529, 528), (528, 529, 531, 530), (530, 531, 533, 532), (525, 523, 535, 533, 531, 529, 527), (532, 533, 535, 534), (534, 535, 523, 522), (522, 524, 526, 528, 530, 532, 534), (536, 537, 539, 538), (538, 539, 541, 540), (540, 541, 543, 542), (542, 543, 545, 544), (544, 545, 547, 546), (539, 537, 549, 547, 545, 543, 541), (546, 547, 549, 548), (548, 549, 537, 536), (536, 538, 540, 542, 544, 546, 548), (550, 551, 553, 552), (552, 553, 555, 554), (554, 555, 557, 556), (556, 557, 559, 558), (558, 559, 561, 560), (553, 551, 563, 561, 559, 557, 555), (560, 561, 563, 562), (562, 563, 551, 550), (550, 552, 554, 556, 558, 560, 562), (564, 565, 567, 566), (566, 567, 569, 568), (568, 569, 571, 570), (570, 571, 573, 572), (572, 573, 575, 574), (567, 565, 577, 575, 573, 571, 569), (574, 575, 577, 576), (576, 577, 565, 564), (564, 566, 568, 570, 572, 574, 576), (578, 579, 581, 580), (580, 581, 583, 582), (582, 583, 585, 584), (584, 585, 587, 586), (586, 587, 589, 588), (581, 579, 591, 589, 587, 585, 583), (588, 589, 591, 590), (590, 591, 579, 578), (578, 580, 582, 584, 586, 588, 590), (592, 593, 595, 594), (594, 595, 597, 596), (596, 597, 599, 598), (598, 599, 601, 600), (600, 601, 603, 602), (595, 593, 605, 603, 601, 599, 597), (602, 603, 605, 604), (604, 605, 593, 592), (592, 594, 596, 598, 600, 602, 604), (606, 607, 609, 608), (608, 609, 611, 610), (610, 611, 613, 612), (612, 613, 615, 614), (614, 615, 617, 616), (609, 607, 619, 617, 615, 613, 611), (616, 617, 619, 618), (618, 619, 607, 606), (606, 608, 610, 612, 614, 616, 618), (620, 621, 623, 622), (622, 623, 625, 624), (624, 625, 627, 626), (626, 627, 629, 628), (628, 629, 631, 630), (623, 621, 633, 631, 629, 627, 625), (630, 631, 633, 632), (632, 633, 621, 620), (620, 622, 624, 626, 628, 630, 632), (634, 635, 637, 636), (636, 637, 641, 640), (640, 641, 639, 638), (638, 639, 635, 634), (636, 640, 638, 634), (641, 637, 635, 639), (642, 643, 645, 644), (644, 645, 649, 648), (648, 649, 647, 646), (646, 647, 643, 642), (644, 648, 646, 642), (649, 645, 643, 647), (650, 651, 653, 652), (652, 653, 657, 656), (656, 657, 655, 654), (654, 655, 651, 650), (652, 656, 654, 650), (657, 653, 651, 655), (658, 659, 661, 660), (660, 661, 665, 664), (664, 665, 663, 662), (662, 663, 659, 658), (660, 664, 662, 658), (665, 661, 659, 663), (666, 667, 669, 668), (668, 669, 671, 670), (670, 671, 673, 672), (672, 673, 675, 674), (674, 675, 677, 676), (669, 667, 679, 677, 675, 673, 671), (676, 677, 679, 678), (678, 679, 667, 666), (666, 668, 670, 672, 674, 676, 678), (680, 681, 683, 682), (682, 683, 685, 684), (684, 685, 687, 686), (686, 687, 689, 688), (688, 689, 691, 690), (683, 681, 693, 691, 689, 687, 685), (690, 691, 693, 692), (692, 693, 681, 680), (680, 682, 684, 686, 688, 690, 692), (694, 695, 697, 696), (696, 697, 699, 698), (698, 699, 701, 700), (700, 701, 703, 702), (702, 703, 705, 704), (697, 695, 707, 705, 703, 701, 699), (704, 705, 707, 706), (706, 707, 695, 694), (694, 696, 698, 700, 702, 704, 706), (708, 709, 711, 710), (710, 711, 713, 712), (712, 713, 715, 714), (714, 715, 717, 716), (716, 717, 719, 718), (711, 709, 721, 719, 717, 715, 713), (718, 719, 721, 720), (720, 721, 709, 708), (708, 710, 712, 714, 716, 718, 720), (722, 723, 725, 724), (724, 725, 729, 728), (728, 729, 727, 726), (726, 727, 723, 722), (724, 728, 726, 722), (729, 725, 723, 727), (730, 731, 733, 732), (732, 733, 737, 736), (736, 737, 735, 734), (734, 735, 731, 730), (732, 736, 734, 730), (737, 733, 731, 735), (738, 739, 741, 740), (740, 741, 743, 742), (742, 743, 745, 744), (744, 745, 747, 746), (746, 747, 749, 748), (741, 739, 751, 749, 747, 745, 743), (748, 749, 751, 750), (750, 751, 739, 738), (738, 740, 742, 744, 746, 748, 750), (752, 753, 755, 754), (754, 755, 757, 756), (756, 757, 759, 758), (758, 759, 761, 760), (760, 761, 763, 762), (755, 753, 765, 763, 761, 759, 757), (762, 763, 765, 764), (764, 765, 753, 752), (752, 754, 756, 758, 760, 762, 764), (766, 767, 769, 768), (768, 769, 771, 770), (770, 771, 773, 772), (772, 773, 775, 774), (774, 775, 777, 776), (769, 767, 779, 777, 775, 773, 771), (776, 777, 779, 778), (778, 779, 767, 766), (766, 768, 770, 772, 774, 776, 778), (780, 781, 783, 782), (782, 783, 785, 784), (784, 785, 787, 786), (786, 787, 789, 788), (788, 789, 791, 790), (783, 781, 793, 791, 789, 787, 785), (790, 791, 793, 792), (792, 793, 781, 780), (780, 782, 784, 786, 788, 790, 792), (794, 795, 797, 796), (796, 797, 801, 800), (800, 801, 799, 798), (798, 799, 795, 794), (796, 800, 798, 794), (801, 797, 795, 799), (802, 803, 805, 804), (804, 805, 809, 808), (808, 809, 807, 806), (806, 807, 803, 802), (804, 808, 806, 802), (809, 805, 803, 807)])
me_goat_pen.polygons.foreach_set('use_smooth', [True] * 650)
me_goat_pen.polygons.foreach_set('material_index', [0, 0, 0, 0, 0, 0, 0, 0, 0, 0, 0, 0, 0, 0, 0, 0, 0, 0, 1, 1, 1, 1, 1, 1, 1, 1, 1, 1, 1, 1, 1, 1, 1, 1, 1, 1, 0, 0, 0, 0, 0, 0, 0, 0, 0, 0, 0, 0, 1, 1, 1, 1, 1, 1, 0, 0, 0, 0, 0, 0, 1, 1, 1, 1, 1, 1, 0, 0, 0, 0, 0, 0, 1, 1, 1, 1, 1, 1, 0, 0, 0, 0, 0, 0, 0, 0, 0, 0, 0, 0, 1, 1, 1, 1, 1, 1, 1, 1, 1, 1, 1, 1, 1, 1, 1, 1, 1, 1, 1, 1, 1, 1, 1, 1, 1, 1, 1, 1, 1, 1, 1, 1, 1, 1, 1, 1, 1, 1, 1, 1, 1, 1, 0, 0, 0, 0, 0, 0, 1, 1, 1, 1, 1, 1, 0, 0, 0, 0, 0, 0, 0, 0, 0, 0, 0, 0, 0, 0, 0, 0, 0, 0, 2, 2, 2, 2, 2, 2, 3, 3, 3, 3, 3, 3, 3, 3, 3, 3, 3, 3, 3, 3, 3, 3, 3, 3, 3, 3, 3, 3, 3, 3, 3, 3, 3, 3, 3, 3, 3, 3, 3, 3, 3, 3, 3, 3, 3, 3, 3, 3, 3, 3, 3, 3, 3, 3, 3, 3, 3, 3, 3, 3, 0, 0, 0, 0, 0, 0, 0, 0, 0, 0, 0, 0, 0, 0, 0, 0, 0, 0, 0, 0, 0, 0, 0, 0, 0, 0, 0, 0, 0, 0, 0, 0, 0, 0, 0, 0, 0, 0, 0, 0, 0, 0, 0, 0, 0, 0, 0, 0, 0, 0, 0, 0, 0, 0, 4, 4, 4, 4, 4, 4, 4, 4, 4, 4, 4, 4, 4, 4, 4, 4, 4, 4, 4, 4, 4, 4, 4, 4, 4, 4, 4, 4, 4, 4, 4, 4, 4, 4, 4, 4, 4, 4, 4, 4, 4, 4, 4, 4, 4, 4, 4, 4, 4, 4, 4, 4, 4, 4, 4, 4, 4, 4, 4, 4, 4, 4, 4, 4, 4, 4, 4, 4, 4, 4, 4, 4, 4, 4, 4, 4, 4, 4, 4, 4, 4, 4, 4, 4, 4, 4, 1, 1, 1, 1, 1, 1, 1, 1, 1, 1, 1, 1, 1, 1, 1, 1, 1, 1, 1, 1, 1, 1, 1, 1, 1, 1, 1, 1, 1, 1, 1, 1, 1, 1, 1, 1, 1, 1, 1, 1, 1, 1, 1, 1, 1, 1, 1, 1, 1, 1, 1, 1, 1, 1, 5, 5, 5, 5, 5, 5, 0, 0, 0, 0, 0, 0, 0, 0, 0, 3, 3, 3, 3, 3, 3, 3, 3, 3, 0, 0, 0, 0, 0, 0, 0, 0, 0, 3, 3, 3, 3, 3, 3, 3, 3, 3, 0, 0, 0, 0, 0, 0, 0, 0, 0, 3, 3, 3, 3, 3, 3, 3, 3, 3, 0, 0, 0, 0, 0, 0, 0, 0, 0, 3, 3, 3, 3, 3, 3, 3, 3, 3, 0, 0, 0, 0, 0, 0, 0, 0, 0, 3, 3, 3, 3, 3, 3, 3, 3, 3, 0, 0, 0, 0, 0, 0, 0, 0, 0, 3, 3, 3, 3, 3, 3, 3, 3, 3, 1, 1, 1, 1, 1, 1, 1, 1, 1, 1, 1, 1, 1, 1, 1, 1, 1, 1, 1, 1, 1, 1, 1, 1, 0, 0, 0, 0, 0, 0, 0, 0, 0, 3, 3, 3, 3, 3, 3, 3, 3, 3, 0, 0, 0, 0, 0, 0, 0, 0, 0, 3, 3, 3, 3, 3, 3, 3, 3, 3, 1, 1, 1, 1, 1, 1, 1, 1, 1, 1, 1, 1, 0, 0, 0, 0, 0, 0, 0, 0, 0, 3, 3, 3, 3, 3, 3, 3, 3, 3, 0, 0, 0, 0, 0, 0, 0, 0, 0, 3, 3, 3, 3, 3, 3, 3, 3, 3, 1, 1, 1, 1, 1, 1, 1, 1, 1, 1, 1, 1])
_k = set([(0, 1), (0, 2), (0, 4), (1, 3), (1, 5), (2, 3), (2, 6), (3, 7), (4, 5), (4, 6), (5, 7), (6, 7), (8, 9), (8, 10), (8, 12), (9, 11), (9, 13), (10, 11), (10, 14), (11, 15), (12, 13), (12, 14), (13, 15), (14, 15), (16, 17), (16, 18), (16, 20), (17, 19), (17, 21), (18, 19), (18, 22), (19, 23), (20, 21), (20, 22), (21, 23), (22, 23), (24, 25), (24, 26), (24, 28), (25, 27), (25, 29), (26, 27), (26, 30), (27, 31), (28, 29), (28, 30), (29, 31), (30, 31), (32, 33), (32, 34), (32, 36), (33, 35), (33, 37), (34, 35), (34, 38), (35, 39), (36, 37), (36, 38), (37, 39), (38, 39), (40, 41), (40, 42), (40, 44), (41, 43), (41, 45), (42, 43), (42, 46), (43, 47), (44, 45), (44, 46), (45, 47), (46, 47), (48, 49), (48, 50), (48, 52), (49, 51), (49, 53), (50, 51), (50, 54), (51, 55), (52, 53), (52, 54), (53, 55), (54, 55), (56, 57), (56, 58), (56, 60), (57, 59), (57, 61), (58, 59), (58, 62), (59, 63), (60, 61), (60, 62), (61, 63), (62, 63), (64, 65), (64, 66), (64, 68), (65, 67), (65, 69), (66, 67), (66, 70), (67, 71), (68, 69), (68, 70), (69, 71), (70, 71), (72, 73), (72, 74), (72, 76), (73, 75), (73, 77), (74, 75), (74, 78), (75, 79), (76, 77), (76, 78), (77, 79), (78, 79), (80, 81), (80, 82), (80, 84), (81, 83), (81, 85), (82, 83), (82, 86), (83, 87), (84, 85), (84, 86), (85, 87), (86, 87), (88, 89), (88, 90), (88, 92), (89, 91), (89, 93), (90, 91), (90, 94), (91, 95), (92, 93), (92, 94), (93, 95), (94, 95), (96, 97), (96, 98), (96, 100), (97, 99), (97, 101), (98, 99), (98, 102), (99, 103), (100, 101), (100, 102), (101, 103), (102, 103), (104, 105), (104, 106), (104, 108), (105, 107), (105, 109), (106, 107), (106, 110), (107, 111), (108, 109), (108, 110), (109, 111), (110, 111), (112, 113), (112, 114), (112, 116), (113, 115), (113, 117), (114, 115), (114, 118), (115, 119), (116, 117), (116, 118), (117, 119), (118, 119), (120, 121), (120, 122), (120, 124), (121, 123), (121, 125), (122, 123), (122, 126), (123, 127), (124, 125), (124, 126), (125, 127), (126, 127), (128, 129), (128, 130), (128, 132), (129, 131), (129, 133), (130, 131), (130, 134), (131, 135), (132, 133), (132, 134), (133, 135), (134, 135), (136, 137), (136, 138), (136, 140), (137, 139), (137, 141), (138, 139), (138, 142), (139, 143), (140, 141), (140, 142), (141, 143), (142, 143), (144, 145), (144, 146), (144, 148), (145, 147), (145, 149), (146, 147), (146, 150), (147, 151), (148, 149), (148, 150), (149, 151), (150, 151), (152, 153), (152, 154), (152, 156), (153, 155), (153, 157), (154, 155), (154, 158), (155, 159), (156, 157), (156, 158), (157, 159), (158, 159), (160, 161), (160, 162), (160, 164), (161, 163), (161, 165), (162, 163), (162, 166), (163, 167), (164, 165), (164, 166), (165, 167), (166, 167), (168, 169), (168, 170), (168, 172), (169, 171), (169, 173), (170, 171), (170, 174), (171, 175), (172, 173), (172, 174), (173, 175), (174, 175), (176, 177), (176, 178), (176, 180), (177, 179), (177, 181), (178, 179), (178, 182), (179, 183), (180, 181), (180, 182), (181, 183), (182, 183), (184, 185), (184, 186), (184, 188), (185, 187), (185, 189), (186, 187), (186, 190), (187, 191), (188, 189), (188, 190), (189, 191), (190, 191), (192, 193), (192, 194), (192, 196), (193, 195), (193, 197), (194, 195), (194, 198), (195, 199), (196, 197), (196, 198), (197, 199), (198, 199), (200, 201), (200, 202), (200, 204), (201, 203), (201, 205), (202, 203), (202, 206), (203, 207), (204, 205), (204, 206), (205, 207), (206, 207), (208, 209), (208, 210), (208, 212), (209, 211), (209, 213), (210, 211), (210, 214), (211, 215), (212, 213), (212, 214), (213, 215), (214, 215), (216, 217), (216, 218), (216, 220), (217, 219), (217, 221), (218, 219), (218, 222), (219, 223), (220, 221), (220, 222), (221, 223), (222, 223), (227, 228), (227, 258), (228, 229), (228, 230), (229, 237), (230, 241), (234, 235), (234, 262), (235, 236), (235, 237), (236, 251), (241, 242), (242, 243), (242, 244), (243, 250), (244, 269), (248, 249), (248, 279), (249, 250), (249, 251), (255, 256), (255, 272), (256, 257), (256, 258), (257, 264), (262, 263), (263, 264), (263, 265), (265, 276), (269, 270), (270, 271), (270, 272), (271, 278), (276, 277), (277, 278), (277, 279), (280, 281), (280, 282), (280, 284), (281, 283), (281, 285), (282, 283), (282, 286), (283, 287), (284, 285), (284, 286), (285, 287), (286, 287), (288, 289), (288, 290), (288, 292), (289, 291), (289, 293), (290, 291), (290, 294), (291, 295), (292, 293), (292, 294), (293, 295), (294, 295), (296, 297), (296, 298), (296, 300), (297, 299), (297, 301), (298, 299), (298, 302), (299, 303), (300, 301), (300, 302), (301, 303), (302, 303), (304, 305), (304, 306), (304, 308), (305, 307), (305, 309), (306, 307), (306, 310), (307, 311), (308, 309), (308, 310), (309, 311), (310, 311), (312, 313), (312, 314), (312, 316), (313, 315), (313, 317), (314, 315), (314, 318), (315, 319), (316, 317), (316, 318), (317, 319), (318, 319), (320, 321), (320, 322), (320, 324), (321, 323), (321, 325), (322, 323), (322, 326), (323, 327), (324, 325), (324, 326), (325, 327), (326, 327), (328, 329), (328, 330), (328, 332), (329, 331), (329, 333), (330, 331), (330, 334), (331, 335), (332, 333), (332, 334), (333, 335), (334, 335), (336, 337), (336, 338), (336, 340), (337, 339), (337, 341), (338, 339), (338, 342), (339, 343), (340, 341), (340, 342), (341, 343), (342, 343), (344, 345), (344, 346), (344, 348), (345, 347), (345, 349), (346, 347), (346, 350), (347, 351), (348, 349), (348, 350), (349, 351), (350, 351), (352, 365), (352, 369), (355, 369), (355, 378), (355, 381), (356, 372), (357, 373), (357, 375), (359, 378), (359, 385), (359, 386), (360, 381), (360, 387), (362, 375), (365, 367), (366, 377), (367, 375), (372, 381), (374, 375), (374, 377), (374, 384), (375, 382), (377, 384), (381, 386), (384, 389), (386, 392), (394, 395), (394, 396), (394, 398), (395, 397), (395, 399), (396, 397), (396, 400), (397, 401), (398, 399), (398, 400), (399, 401), (400, 401), (405, 406), (405, 436), (406, 407), (406, 408), (407, 415), (408, 419), (412, 413), (412, 440), (413, 414), (413, 415), (414, 429), (419, 420), (420, 421), (420, 422), (421, 428), (422, 447), (426, 427), (426, 457), (427, 428), (427, 429), (433, 434), (433, 450), (434, 435), (434, 436), (435, 442), (440, 441), (441, 442), (441, 443), (443, 454), (447, 448), (448, 449), (448, 450), (449, 456), (454, 455), (455, 456), (455, 457), (458, 459), (458, 460), (458, 462), (459, 461), (459, 463), (460, 461), (460, 464), (461, 465), (462, 463), (462, 464), (463, 465), (464, 465), (466, 467), (466, 468), (466, 478), (467, 469), (467, 479), (468, 469), (468, 470), (469, 471), (470, 471), (470, 472), (471, 473), (472, 473), (472, 474), (473, 475), (474, 475), (474, 476), (475, 477), (476, 477), (476, 478), (477, 479), (478, 479), (480, 481), (480, 482), (480, 492), (481, 483), (481, 493), (482, 483), (482, 484), (483, 485), (484, 485), (484, 486), (485, 487), (486, 487), (486, 488), (487, 489), (488, 489), (488, 490), (489, 491), (490, 491), (490, 492), (491, 493), (492, 493), (494, 495), (494, 496), (494, 506), (495, 497), (495, 507), (496, 497), (496, 498), (497, 499), (498, 499), (498, 500), (499, 501), (500, 501), (500, 502), (501, 503), (502, 503), (502, 504), (503, 505), (504, 505), (504, 506), (505, 507), (506, 507), (508, 509), (508, 510), (508, 520), (509, 511), (509, 521), (510, 511), (510, 512), (511, 513), (512, 513), (512, 514), (513, 515), (514, 515), (514, 516), (515, 517), (516, 517), (516, 518), (517, 519), (518, 519), (518, 520), (519, 521), (520, 521), (522, 523), (522, 524), (522, 534), (523, 525), (523, 535), (524, 525), (524, 526), (525, 527), (526, 527), (526, 528), (527, 529), (528, 529), (528, 530), (529, 531), (530, 531), (530, 532), (531, 533), (532, 533), (532, 534), (533, 535), (534, 535), (536, 537), (536, 538), (536, 548), (537, 539), (537, 549), (538, 539), (538, 540), (539, 541), (540, 541), (540, 542), (541, 543), (542, 543), (542, 544), (543, 545), (544, 545), (544, 546), (545, 547), (546, 547), (546, 548), (547, 549), (548, 549), (550, 551), (550, 552), (550, 562), (551, 553), (551, 563), (552, 553), (552, 554), (553, 555), (554, 555), (554, 556), (555, 557), (556, 557), (556, 558), (557, 559), (558, 559), (558, 560), (559, 561), (560, 561), (560, 562), (561, 563), (562, 563), (564, 565), (564, 566), (564, 576), (565, 567), (565, 577), (566, 567), (566, 568), (567, 569), (568, 569), (568, 570), (569, 571), (570, 571), (570, 572), (571, 573), (572, 573), (572, 574), (573, 575), (574, 575), (574, 576), (575, 577), (576, 577), (578, 579), (578, 580), (578, 590), (579, 581), (579, 591), (580, 581), (580, 582), (581, 583), (582, 583), (582, 584), (583, 585), (584, 585), (584, 586), (585, 587), (586, 587), (586, 588), (587, 589), (588, 589), (588, 590), (589, 591), (590, 591), (592, 593), (592, 594), (592, 604), (593, 595), (593, 605), (594, 595), (594, 596), (595, 597), (596, 597), (596, 598), (597, 599), (598, 599), (598, 600), (599, 601), (600, 601), (600, 602), (601, 603), (602, 603), (602, 604), (603, 605), (604, 605), (606, 607), (606, 608), (606, 618), (607, 609), (607, 619), (608, 609), (608, 610), (609, 611), (610, 611), (610, 612), (611, 613), (612, 613), (612, 614), (613, 615), (614, 615), (614, 616), (615, 617), (616, 617), (616, 618), (617, 619), (618, 619), (620, 621), (620, 622), (620, 632), (621, 623), (621, 633), (622, 623), (622, 624), (623, 625), (624, 625), (624, 626), (625, 627), (626, 627), (626, 628), (627, 629), (628, 629), (628, 630), (629, 631), (630, 631), (630, 632), (631, 633), (632, 633), (634, 635), (634, 636), (634, 638), (635, 637), (635, 639), (636, 637), (636, 640), (637, 641), (638, 639), (638, 640), (639, 641), (640, 641), (642, 643), (642, 644), (642, 646), (643, 645), (643, 647), (644, 645), (644, 648), (645, 649), (646, 647), (646, 648), (647, 649), (648, 649), (650, 651), (650, 652), (650, 654), (651, 653), (651, 655), (652, 653), (652, 656), (653, 657), (654, 655), (654, 656), (655, 657), (656, 657), (658, 659), (658, 660), (658, 662), (659, 661), (659, 663), (660, 661), (660, 664), (661, 665), (662, 663), (662, 664), (663, 665), (664, 665), (666, 667), (666, 668), (666, 678), (667, 669), (667, 679), (668, 669), (668, 670), (669, 671), (670, 671), (670, 672), (671, 673), (672, 673), (672, 674), (673, 675), (674, 675), (674, 676), (675, 677), (676, 677), (676, 678), (677, 679), (678, 679), (680, 681), (680, 682), (680, 692), (681, 683), (681, 693), (682, 683), (682, 684), (683, 685), (684, 685), (684, 686), (685, 687), (686, 687), (686, 688), (687, 689), (688, 689), (688, 690), (689, 691), (690, 691), (690, 692), (691, 693), (692, 693), (694, 695), (694, 696), (694, 706), (695, 697), (695, 707), (696, 697), (696, 698), (697, 699), (698, 699), (698, 700), (699, 701), (700, 701), (700, 702), (701, 703), (702, 703), (702, 704), (703, 705), (704, 705), (704, 706), (705, 707), (706, 707), (708, 709), (708, 710), (708, 720), (709, 711), (709, 721), (710, 711), (710, 712), (711, 713), (712, 713), (712, 714), (713, 715), (714, 715), (714, 716), (715, 717), (716, 717), (716, 718), (717, 719), (718, 719), (718, 720), (719, 721), (720, 721), (722, 723), (722, 724), (722, 726), (723, 725), (723, 727), (724, 725), (724, 728), (725, 729), (726, 727), (726, 728), (727, 729), (728, 729), (730, 731), (730, 732), (730, 734), (731, 733), (731, 735), (732, 733), (732, 736), (733, 737), (734, 735), (734, 736), (735, 737), (736, 737), (738, 739), (738, 740), (738, 750), (739, 741), (739, 751), (740, 741), (740, 742), (741, 743), (742, 743), (742, 744), (743, 745), (744, 745), (744, 746), (745, 747), (746, 747), (746, 748), (747, 749), (748, 749), (748, 750), (749, 751), (750, 751), (752, 753), (752, 754), (752, 764), (753, 755), (753, 765), (754, 755), (754, 756), (755, 757), (756, 757), (756, 758), (757, 759), (758, 759), (758, 760), (759, 761), (760, 761), (760, 762), (761, 763), (762, 763), (762, 764), (763, 765), (764, 765), (766, 767), (766, 768), (766, 778), (767, 769), (767, 779), (768, 769), (768, 770), (769, 771), (770, 771), (770, 772), (771, 773), (772, 773), (772, 774), (773, 775), (774, 775), (774, 776), (775, 777), (776, 777), (776, 778), (777, 779), (778, 779), (780, 781), (780, 782), (780, 792), (781, 783), (781, 793), (782, 783), (782, 784), (783, 785), (784, 785), (784, 786), (785, 787), (786, 787), (786, 788), (787, 789), (788, 789), (788, 790), (789, 791), (790, 791), (790, 792), (791, 793), (792, 793), (794, 795), (794, 796), (794, 798), (795, 797), (795, 799), (796, 797), (796, 800), (797, 801), (798, 799), (798, 800), (799, 801), (800, 801), (802, 803), (802, 804), (802, 806), (803, 805), (803, 807), (804, 805), (804, 808), (805, 809), (806, 807), (806, 808), (807, 809), (808, 809)])
me_goat_pen.attributes.new('sharp_edge', 'BOOLEAN', 'EDGE').data.foreach_set('value', [ (min(e.vertices), max(e.vertices)) in _k for e in me_goat_pen.edges])
me_goat_pen.materials.append(mat_wood_dark_wood)
me_goat_pen.materials.append(mat_wood_woodplanks)
me_goat_pen.materials.append(mat_roof_old_slate)
me_goat_pen.materials.append(mat_snow_snow)
me_goat_pen.materials.append(mat_thatch_fabric)
me_goat_pen.materials.append(mat_water_glass)
me_goat_pen.update()

# ---- objects
ob_goat_pen = bpy.data.objects.new('goat_pen', me_goat_pen)

# ---- transforms, parenting, visibility, modifiers, constraints
ob_goat_pen.location = (0.0, 0.0, 0.0)

# ---- collection membership
scene.collection.objects.link(ob_goat_pen)

# ---- scene / render settings (as saved in the file)
scene.frame_start = 1; scene.frame_end = 250; scene.frame_set(1)
scene.render.engine = 'BLENDER_EEVEE_NEXT'
scene.render.resolution_x = 600
scene.render.resolution_y = 600
scene.render.bake_bias = 0.0
scene.render.bake_samples = 0
scene.render.compositor_device = 'GPU'
scene.eevee.taa_render_samples = 48
scene.eevee.use_volume_custom_range = False
scene.eevee.fast_gi_thickness_near = 0.1
scene.eevee.fast_gi_thickness_far = 0.0
scene.eevee.ray_tracing_options.screen_trace_thickness = 0.1
scene.view_settings.view_transform = 'Standard'
bpy.context.view_layer.update()

# ---- added for rendering (the .blend has no active camera): camera
cam_auto = bpy.data.cameras.new('AutoCamera')
cam_auto.lens = 50.0
cam_auto.sensor_width = 36.0
cam_auto.clip_end = 1000.0
ob_auto_camera = bpy.data.objects.new('AutoCamera', cam_auto)
scene.collection.objects.link(ob_auto_camera)
ob_auto_camera.location = (27.9072, -33.4886, 26.6602)
ob_auto_camera.rotation_euler = (1.09748, -7.21219e-08, 0.694738)
scene.camera = ob_auto_camera
bpy.context.view_layer.update()
